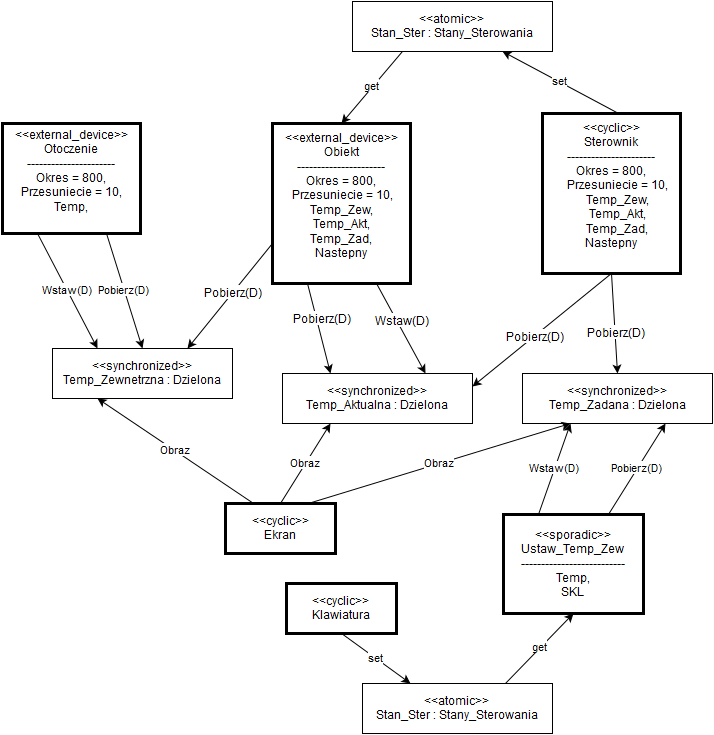

The diagram above was exported from draw.io. Its source (the exported page's mxGraphModel, read from the mxfile embedded in the PNG):
<mxGraphModel dx="1120" dy="778" grid="1" gridSize="10" guides="1" tooltips="1" connect="1" arrows="1" fold="1" page="1" pageScale="1" pageWidth="826" pageHeight="1169" background="#ffffff" math="0" shadow="0">
  <root>
    <mxCell id="0" />
    <mxCell id="1" parent="0" />
    <mxCell id="760a0a65b4e060bd-2" value="&amp;lt;&amp;lt;cyclic&amp;gt;&amp;gt;&lt;br&gt;Sterownik&lt;br&gt;----------------------&lt;br&gt;Okres = 800,&lt;br&gt;&amp;nbsp;&amp;nbsp;&amp;nbsp; Przesuniecie = 10,&lt;br&gt;&amp;nbsp;&amp;nbsp;&amp;nbsp; Temp_Zew, &lt;br&gt;&amp;nbsp;&amp;nbsp;&amp;nbsp; Temp_Akt, &lt;br&gt;&amp;nbsp;&amp;nbsp;&amp;nbsp; Temp_Zad,&lt;br&gt;Nastepny&lt;br&gt;&lt;br&gt;" style="html=1;strokeWidth=3;" vertex="1" parent="1">
      <mxGeometry x="620" y="170" width="138" height="160" as="geometry" />
    </mxCell>
    <mxCell id="760a0a65b4e060bd-3" value="&amp;lt;&amp;lt;synchronized&amp;gt;&amp;gt;&lt;br&gt;Temp_Zadana : Dzielona&lt;br&gt;" style="html=1;strokeWidth=1;" vertex="1" parent="1">
      <mxGeometry x="600" y="430" width="190" height="50" as="geometry" />
    </mxCell>
    <mxCell id="760a0a65b4e060bd-4" value="&amp;lt;&amp;lt;synchronized&amp;gt;&amp;gt;&lt;br&gt;Temp_Aktualna : Dzielona&lt;br&gt;" style="html=1;strokeWidth=1;" vertex="1" parent="1">
      <mxGeometry x="360" y="430" width="190" height="50" as="geometry" />
    </mxCell>
    <mxCell id="760a0a65b4e060bd-5" value="&amp;lt;&amp;lt;synchronized&amp;gt;&amp;gt;&lt;br&gt;Temp_Zewnetrzna : Dzielona&lt;br&gt;" style="html=1;strokeWidth=1;" vertex="1" parent="1">
      <mxGeometry x="130" y="405" width="180" height="50" as="geometry" />
    </mxCell>
    <mxCell id="760a0a65b4e060bd-6" value="&amp;lt;&amp;lt;atomic&amp;gt;&amp;gt;&lt;br&gt;Stan_Ster : Stany_Sterowania&lt;br&gt;" style="html=1;strokeWidth=1;" vertex="1" parent="1">
      <mxGeometry x="430" y="58" width="200" height="50" as="geometry" />
    </mxCell>
    <mxCell id="760a0a65b4e060bd-7" value="&amp;lt;&amp;lt;external_device&amp;gt;&amp;gt;&lt;br&gt;Obiekt&lt;br&gt;----------------------&lt;br&gt;Okres = 800,&lt;br&gt;&amp;nbsp;Przesuniecie = 10,&lt;br&gt;Temp_Zew, &lt;br&gt;Temp_Akt, &lt;br&gt;Temp_Zad,&lt;br&gt;Nastepny&lt;br&gt;&lt;br&gt;" style="html=1;strokeWidth=3;" vertex="1" parent="1">
      <mxGeometry x="350" y="180" width="138" height="160" as="geometry" />
    </mxCell>
    <mxCell id="760a0a65b4e060bd-8" value="&amp;lt;&amp;lt;external_device&amp;gt;&amp;gt;&lt;br&gt;Otoczenie&lt;br&gt;----------------------&lt;br&gt;Okres = 800,&lt;br&gt;Przesuniecie = 10,&lt;br&gt;Temp,&lt;br&gt;&lt;br&gt;" style="html=1;strokeWidth=3;" vertex="1" parent="1">
      <mxGeometry x="80" y="180" width="138" height="110" as="geometry" />
    </mxCell>
    <mxCell id="760a0a65b4e060bd-9" value="" style="endArrow=classic;html=1;exitX=0.5;exitY=1;entryX=0.5;entryY=0;" edge="1" parent="1" source="760a0a65b4e060bd-2" target="760a0a65b4e060bd-3">
      <mxGeometry width="50" height="50" relative="1" as="geometry">
        <mxPoint x="410" y="460" as="sourcePoint" />
        <mxPoint x="460" y="410" as="targetPoint" />
      </mxGeometry>
    </mxCell>
    <mxCell id="760a0a65b4e060bd-10" value="Pobierz(D)&lt;br&gt;" style="text;html=1;resizable=0;points=[];align=center;verticalAlign=middle;labelBackgroundColor=#ffffff;" vertex="1" connectable="0" parent="760a0a65b4e060bd-9">
      <mxGeometry x="0.1902" y="1" relative="1" as="geometry">
        <mxPoint as="offset" />
      </mxGeometry>
    </mxCell>
    <mxCell id="760a0a65b4e060bd-11" value="" style="endArrow=classic;html=1;exitX=0.5;exitY=1;entryX=1;entryY=0.25;" edge="1" parent="1" source="760a0a65b4e060bd-2" target="760a0a65b4e060bd-4">
      <mxGeometry width="50" height="50" relative="1" as="geometry">
        <mxPoint x="500" y="380" as="sourcePoint" />
        <mxPoint x="550" y="330" as="targetPoint" />
      </mxGeometry>
    </mxCell>
    <mxCell id="760a0a65b4e060bd-12" value="Pobierz(D)" style="text;html=1;resizable=0;points=[];align=center;verticalAlign=middle;labelBackgroundColor=#ffffff;" vertex="1" connectable="0" parent="760a0a65b4e060bd-11">
      <mxGeometry x="0.0998" y="1" relative="1" as="geometry">
        <mxPoint as="offset" />
      </mxGeometry>
    </mxCell>
    <mxCell id="760a0a65b4e060bd-13" value="set&lt;br&gt;" style="endArrow=classic;html=1;exitX=0.551;exitY=0;exitPerimeter=0;entryX=0.75;entryY=1;" edge="1" parent="1" source="760a0a65b4e060bd-2" target="760a0a65b4e060bd-6">
      <mxGeometry width="50" height="50" relative="1" as="geometry">
        <mxPoint x="340" y="120" as="sourcePoint" />
        <mxPoint x="390" y="70" as="targetPoint" />
      </mxGeometry>
    </mxCell>
    <mxCell id="760a0a65b4e060bd-14" value="get" style="endArrow=classic;html=1;exitX=0.25;exitY=1;entryX=0.5;entryY=0;" edge="1" parent="1" source="760a0a65b4e060bd-6" target="760a0a65b4e060bd-7">
      <mxGeometry width="50" height="50" relative="1" as="geometry">
        <mxPoint x="750" y="140" as="sourcePoint" />
        <mxPoint x="800" y="90" as="targetPoint" />
      </mxGeometry>
    </mxCell>
    <mxCell id="760a0a65b4e060bd-15" value="" style="endArrow=classic;html=1;exitX=0.25;exitY=1;entryX=0.25;entryY=0;" edge="1" parent="1" source="760a0a65b4e060bd-7" target="760a0a65b4e060bd-4">
      <mxGeometry width="50" height="50" relative="1" as="geometry">
        <mxPoint x="680" y="390" as="sourcePoint" />
        <mxPoint x="730" y="340" as="targetPoint" />
      </mxGeometry>
    </mxCell>
    <mxCell id="760a0a65b4e060bd-17" value="Pobierz(D)" style="text;html=1;resizable=0;points=[];align=center;verticalAlign=middle;labelBackgroundColor=#ffffff;" vertex="1" connectable="0" parent="760a0a65b4e060bd-15">
      <mxGeometry x="-0.1831" y="5" relative="1" as="geometry">
        <mxPoint as="offset" />
      </mxGeometry>
    </mxCell>
    <mxCell id="760a0a65b4e060bd-18" value="" style="endArrow=classic;html=1;exitX=0;exitY=0.75;entryX=0.75;entryY=0;" edge="1" parent="1" source="760a0a65b4e060bd-7" target="760a0a65b4e060bd-5">
      <mxGeometry width="50" height="50" relative="1" as="geometry">
        <mxPoint x="320" y="380" as="sourcePoint" />
        <mxPoint x="370" y="330" as="targetPoint" />
      </mxGeometry>
    </mxCell>
    <mxCell id="760a0a65b4e060bd-19" value="Pobierz(D)" style="text;html=1;resizable=0;points=[];align=center;verticalAlign=middle;labelBackgroundColor=#ffffff;" vertex="1" connectable="0" parent="760a0a65b4e060bd-18">
      <mxGeometry x="-0.4272" y="2" relative="1" as="geometry">
        <mxPoint x="-17" y="18" as="offset" />
      </mxGeometry>
    </mxCell>
    <mxCell id="760a0a65b4e060bd-20" value="" style="endArrow=classic;html=1;exitX=0.75;exitY=1;entryX=0.75;entryY=0;" edge="1" parent="1" source="760a0a65b4e060bd-7" target="760a0a65b4e060bd-4">
      <mxGeometry width="50" height="50" relative="1" as="geometry">
        <mxPoint x="750" y="390" as="sourcePoint" />
        <mxPoint x="800" y="340" as="targetPoint" />
      </mxGeometry>
    </mxCell>
    <mxCell id="760a0a65b4e060bd-22" value="Wstaw(D)" style="text;html=1;resizable=0;points=[];align=center;verticalAlign=middle;labelBackgroundColor=#ffffff;" vertex="1" connectable="0" parent="760a0a65b4e060bd-20">
      <mxGeometry x="-0.127" y="4" relative="1" as="geometry">
        <mxPoint as="offset" />
      </mxGeometry>
    </mxCell>
    <mxCell id="760a0a65b4e060bd-23" value="Pobierz(D)" style="endArrow=classic;html=1;exitX=0.75;exitY=1;entryX=0.5;entryY=0;" edge="1" parent="1" source="760a0a65b4e060bd-8" target="760a0a65b4e060bd-5">
      <mxGeometry width="50" height="50" relative="1" as="geometry">
        <mxPoint x="30" y="420" as="sourcePoint" />
        <mxPoint x="80" y="370" as="targetPoint" />
      </mxGeometry>
    </mxCell>
    <mxCell id="760a0a65b4e060bd-24" value="Wstaw(D)" style="endArrow=classic;html=1;entryX=0.25;entryY=0;exitX=0.25;exitY=1;" edge="1" parent="1" source="760a0a65b4e060bd-8" target="760a0a65b4e060bd-5">
      <mxGeometry width="50" height="50" relative="1" as="geometry">
        <mxPoint x="60" y="440" as="sourcePoint" />
        <mxPoint x="110" y="390" as="targetPoint" />
      </mxGeometry>
    </mxCell>
    <mxCell id="760a0a65b4e060bd-25" value="&amp;lt;&amp;lt;sporadic&amp;gt;&amp;gt;&lt;br&gt;Ustaw_Temp_Zew&lt;br&gt;--------------------------&lt;br&gt;Temp,&lt;br&gt;SKL&lt;br&gt;" style="html=1;strokeWidth=3;" vertex="1" parent="1">
      <mxGeometry x="581" y="571" width="140" height="99" as="geometry" />
    </mxCell>
    <mxCell id="760a0a65b4e060bd-26" value="Pobierz(D)&lt;br&gt;" style="endArrow=classic;html=1;exitX=0.75;exitY=0;entryX=0.75;entryY=1;" edge="1" parent="1" source="760a0a65b4e060bd-25" target="760a0a65b4e060bd-3">
      <mxGeometry width="50" height="50" relative="1" as="geometry">
        <mxPoint x="770" y="540" as="sourcePoint" />
        <mxPoint x="820" y="490" as="targetPoint" />
      </mxGeometry>
    </mxCell>
    <mxCell id="760a0a65b4e060bd-27" value="Wstaw(D)" style="endArrow=classic;html=1;exitX=0.25;exitY=0;entryX=0.25;entryY=1;" edge="1" parent="1" source="760a0a65b4e060bd-25" target="760a0a65b4e060bd-3">
      <mxGeometry width="50" height="50" relative="1" as="geometry">
        <mxPoint x="590" y="550" as="sourcePoint" />
        <mxPoint x="640" y="500" as="targetPoint" />
      </mxGeometry>
    </mxCell>
    <mxCell id="760a0a65b4e060bd-28" value="&amp;lt;&amp;lt;cyclic&amp;gt;&amp;gt;&lt;br&gt;Ekran&lt;br&gt;" style="html=1;strokeWidth=3;" vertex="1" parent="1">
      <mxGeometry x="303" y="560" width="110" height="50" as="geometry" />
    </mxCell>
    <mxCell id="760a0a65b4e060bd-29" value="Obraz" style="endArrow=classic;html=1;exitX=0.25;exitY=0;entryX=0.25;entryY=1;" edge="1" parent="1" source="760a0a65b4e060bd-28" target="760a0a65b4e060bd-5">
      <mxGeometry width="50" height="50" relative="1" as="geometry">
        <mxPoint x="190" y="560" as="sourcePoint" />
        <mxPoint x="240" y="510" as="targetPoint" />
      </mxGeometry>
    </mxCell>
    <mxCell id="760a0a65b4e060bd-30" value="Obraz" style="endArrow=classic;html=1;entryX=0.25;entryY=1;exitX=0.5;exitY=0;" edge="1" parent="1" source="760a0a65b4e060bd-28" target="760a0a65b4e060bd-4">
      <mxGeometry x="185" y="465" width="50" height="50" as="geometry">
        <mxPoint x="210" y="560" as="sourcePoint" />
        <mxPoint x="185" y="465" as="targetPoint" />
      </mxGeometry>
    </mxCell>
    <mxCell id="760a0a65b4e060bd-31" value="Obraz" style="endArrow=classic;html=1;exitX=0.75;exitY=0;entryX=0.25;entryY=1;" edge="1" parent="1" source="760a0a65b4e060bd-28" target="760a0a65b4e060bd-3">
      <mxGeometry x="310" y="480" width="50" height="50" as="geometry">
        <mxPoint x="312" y="596" as="sourcePoint" />
        <mxPoint x="310" y="480" as="targetPoint" />
      </mxGeometry>
    </mxCell>
    <mxCell id="760a0a65b4e060bd-32" value="&amp;lt;&amp;lt;atomic&amp;gt;&amp;gt;&lt;br&gt;Stan_Ster : Stany_Sterowania" style="html=1;strokeWidth=1;" vertex="1" parent="1">
      <mxGeometry x="440" y="740" width="190" height="50" as="geometry" />
    </mxCell>
    <mxCell id="760a0a65b4e060bd-33" value="&amp;lt;&amp;lt;cyclic&amp;gt;&amp;gt;&lt;br&gt;Klawiatura&lt;br&gt;" style="html=1;strokeWidth=3;" vertex="1" parent="1">
      <mxGeometry x="364" y="640" width="110" height="50" as="geometry" />
    </mxCell>
    <mxCell id="760a0a65b4e060bd-34" value="set&lt;br&gt;" style="endArrow=classic;html=1;exitX=0.5;exitY=1;entryX=0.25;entryY=0;" edge="1" parent="1" source="760a0a65b4e060bd-33" target="760a0a65b4e060bd-32">
      <mxGeometry width="50" height="50" relative="1" as="geometry">
        <mxPoint x="320" y="760" as="sourcePoint" />
        <mxPoint x="370" y="710" as="targetPoint" />
      </mxGeometry>
    </mxCell>
    <mxCell id="760a0a65b4e060bd-35" value="get" style="endArrow=classic;html=1;exitX=0.75;exitY=0;entryX=0.5;entryY=1;" edge="1" parent="1" source="760a0a65b4e060bd-32" target="760a0a65b4e060bd-25">
      <mxGeometry width="50" height="50" relative="1" as="geometry">
        <mxPoint x="780" y="750" as="sourcePoint" />
        <mxPoint x="830" y="700" as="targetPoint" />
      </mxGeometry>
    </mxCell>
  </root>
</mxGraphModel>